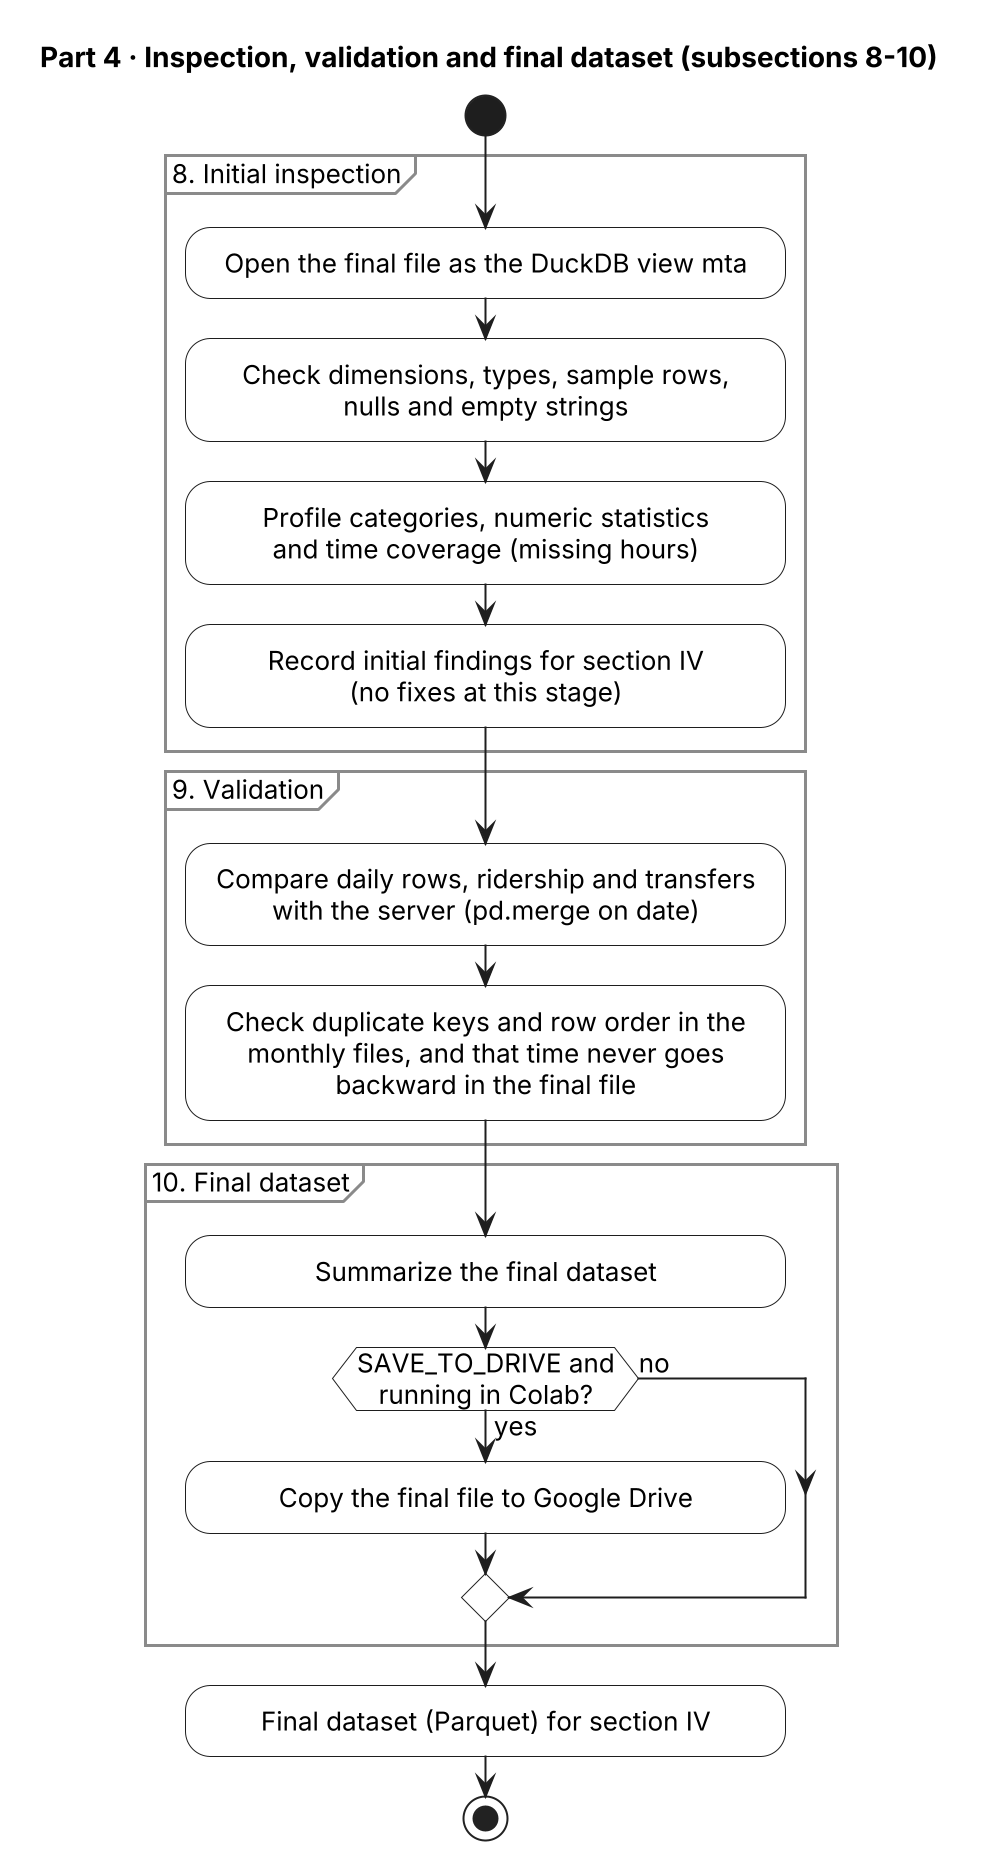

The diagram above was rendered by PlantUML. Its source (embedded in the PNG):
@startuml 04_inspection_validation
skinparamlocked dpi 192
' Part 4: subsections 8-10 of notebooks/MTA_Subway_Hourly_Ridership_2025-01_2026-10.ipynb.
!include _style.iuml

title Part 4 · Inspection, validation and final dataset (subsections 8-10)

start
partition "8. Initial inspection" {
  :Open the final file as the DuckDB view mta;
  :Check dimensions, types, sample rows,
  nulls and empty strings;
  :Profile categories, numeric statistics
  and time coverage (missing hours);
  :Record initial findings for section IV
  (no fixes at this stage);
}
partition "9. Validation" {
  :Compare daily rows, ridership and transfers
  with the server (pd.merge on date);
  :Check duplicate keys and row order in the
  monthly files, and that time never goes
  backward in the final file;
}
partition "10. Final dataset" {
  :Summarize the final dataset;
  if (SAVE_TO_DRIVE and\nrunning in Colab?) then (yes)
    :Copy the final file to Google Drive;
  else (no)
  endif
}
:Final dataset (Parquet) for section IV;
stop
@enduml